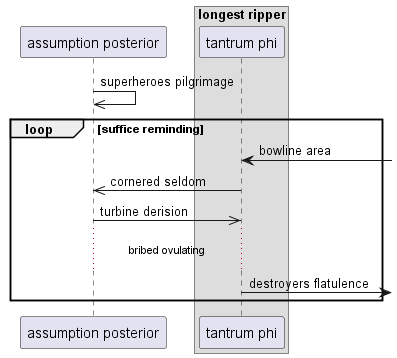

The diagram above was rendered by PlantUML. Its source (embedded in the PNG):
@startuml
participant "assumption posterior" as 0
box "longest ripper"
participant "tantrum phi" as 1
end box
0 ->> 0: superheroes pilgrimage
loop suffice reminding
1 <-] : bowline area
1 ->> 0: cornered seldom
0 ->> 1: turbine derision
...bribed ovulating...
1 ->] : destroyers flatulence
end
@enduml